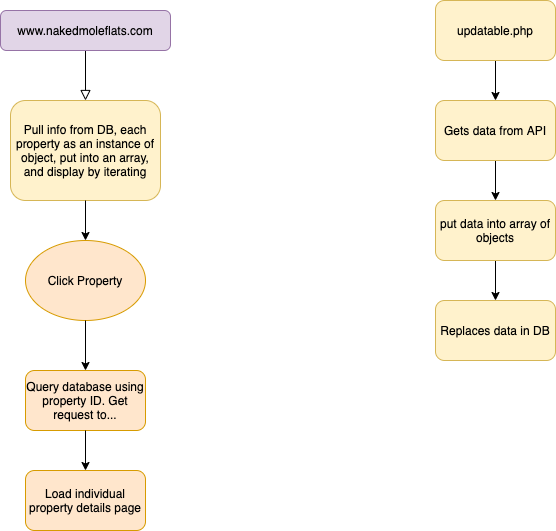

The diagram above was exported from draw.io. Its source (the exported page's mxGraphModel, read from the mxfile embedded in the PNG):
<mxGraphModel dx="1426" dy="722" grid="1" gridSize="10" guides="1" tooltips="1" connect="1" arrows="1" fold="1" page="1" pageScale="1" pageWidth="827" pageHeight="1169" math="0" shadow="0">
  <root>
    <mxCell id="WIyWlLk6GJQsqaUBKTNV-0" />
    <mxCell id="WIyWlLk6GJQsqaUBKTNV-1" parent="WIyWlLk6GJQsqaUBKTNV-0" />
    <mxCell id="WIyWlLk6GJQsqaUBKTNV-2" value="" style="rounded=0;html=1;jettySize=auto;orthogonalLoop=1;fontSize=11;endArrow=block;endFill=0;endSize=8;strokeWidth=1;shadow=0;labelBackgroundColor=none;edgeStyle=orthogonalEdgeStyle;" parent="WIyWlLk6GJQsqaUBKTNV-1" source="WIyWlLk6GJQsqaUBKTNV-3" edge="1">
      <mxGeometry relative="1" as="geometry">
        <mxPoint x="220" y="170" as="targetPoint" />
      </mxGeometry>
    </mxCell>
    <mxCell id="WIyWlLk6GJQsqaUBKTNV-3" value="www.nakedmoleflats.com" style="rounded=1;whiteSpace=wrap;html=1;fontSize=12;glass=0;strokeWidth=1;shadow=0;fillColor=#e1d5e7;strokeColor=#9673a6;" parent="WIyWlLk6GJQsqaUBKTNV-1" vertex="1">
      <mxGeometry x="135" y="80" width="170" height="40" as="geometry" />
    </mxCell>
    <mxCell id="7-hJc-O_EeLbVl9WIrqL-6" value="Pull info from DB, each property as an instance of object, put into an array, and display by iterating" style="rounded=1;whiteSpace=wrap;html=1;fillColor=#fff2cc;strokeColor=#d6b656;" vertex="1" parent="WIyWlLk6GJQsqaUBKTNV-1">
      <mxGeometry x="145" y="170" width="150" height="100" as="geometry" />
    </mxCell>
    <mxCell id="7-hJc-O_EeLbVl9WIrqL-9" value="" style="endArrow=classic;html=1;exitX=0.5;exitY=1;exitDx=0;exitDy=0;" edge="1" parent="WIyWlLk6GJQsqaUBKTNV-1" source="7-hJc-O_EeLbVl9WIrqL-6">
      <mxGeometry width="50" height="50" relative="1" as="geometry">
        <mxPoint x="390" y="360" as="sourcePoint" />
        <mxPoint x="220" y="310" as="targetPoint" />
      </mxGeometry>
    </mxCell>
    <mxCell id="7-hJc-O_EeLbVl9WIrqL-10" value="Click Property&lt;br&gt;" style="ellipse;whiteSpace=wrap;html=1;fillColor=#ffe6cc;strokeColor=#d79b00;" vertex="1" parent="WIyWlLk6GJQsqaUBKTNV-1">
      <mxGeometry x="160" y="310" width="120" height="80" as="geometry" />
    </mxCell>
    <mxCell id="7-hJc-O_EeLbVl9WIrqL-11" value="" style="endArrow=classic;html=1;exitX=0.5;exitY=1;exitDx=0;exitDy=0;entryX=0.5;entryY=0;entryDx=0;entryDy=0;" edge="1" parent="WIyWlLk6GJQsqaUBKTNV-1" source="7-hJc-O_EeLbVl9WIrqL-10" target="7-hJc-O_EeLbVl9WIrqL-13">
      <mxGeometry width="50" height="50" relative="1" as="geometry">
        <mxPoint x="390" y="430" as="sourcePoint" />
        <mxPoint x="220" y="440" as="targetPoint" />
      </mxGeometry>
    </mxCell>
    <mxCell id="7-hJc-O_EeLbVl9WIrqL-12" value="Load individual property details page" style="rounded=1;whiteSpace=wrap;html=1;fillColor=#ffe6cc;strokeColor=#d79b00;" vertex="1" parent="WIyWlLk6GJQsqaUBKTNV-1">
      <mxGeometry x="160" y="540" width="120" height="60" as="geometry" />
    </mxCell>
    <mxCell id="7-hJc-O_EeLbVl9WIrqL-13" value="Query database using property ID. Get request to..." style="rounded=1;whiteSpace=wrap;html=1;fillColor=#ffe6cc;strokeColor=#d79b00;" vertex="1" parent="WIyWlLk6GJQsqaUBKTNV-1">
      <mxGeometry x="160" y="440" width="120" height="60" as="geometry" />
    </mxCell>
    <mxCell id="7-hJc-O_EeLbVl9WIrqL-14" value="" style="endArrow=classic;html=1;exitX=0.5;exitY=1;exitDx=0;exitDy=0;entryX=0.5;entryY=0;entryDx=0;entryDy=0;" edge="1" parent="WIyWlLk6GJQsqaUBKTNV-1" source="7-hJc-O_EeLbVl9WIrqL-13" target="7-hJc-O_EeLbVl9WIrqL-12">
      <mxGeometry width="50" height="50" relative="1" as="geometry">
        <mxPoint x="390" y="550" as="sourcePoint" />
        <mxPoint x="440" y="500" as="targetPoint" />
      </mxGeometry>
    </mxCell>
    <mxCell id="7-hJc-O_EeLbVl9WIrqL-21" style="edgeStyle=orthogonalEdgeStyle;rounded=0;orthogonalLoop=1;jettySize=auto;html=1;exitX=0.5;exitY=1;exitDx=0;exitDy=0;entryX=0.5;entryY=0;entryDx=0;entryDy=0;" edge="1" parent="WIyWlLk6GJQsqaUBKTNV-1" source="7-hJc-O_EeLbVl9WIrqL-15" target="7-hJc-O_EeLbVl9WIrqL-17">
      <mxGeometry relative="1" as="geometry" />
    </mxCell>
    <mxCell id="7-hJc-O_EeLbVl9WIrqL-15" value="updatable.php" style="rounded=1;whiteSpace=wrap;html=1;fillColor=#fff2cc;strokeColor=#d6b656;" vertex="1" parent="WIyWlLk6GJQsqaUBKTNV-1">
      <mxGeometry x="570" y="70" width="120" height="60" as="geometry" />
    </mxCell>
    <mxCell id="7-hJc-O_EeLbVl9WIrqL-22" style="edgeStyle=orthogonalEdgeStyle;rounded=0;orthogonalLoop=1;jettySize=auto;html=1;exitX=0.5;exitY=1;exitDx=0;exitDy=0;entryX=0.5;entryY=0;entryDx=0;entryDy=0;" edge="1" parent="WIyWlLk6GJQsqaUBKTNV-1" source="7-hJc-O_EeLbVl9WIrqL-17" target="7-hJc-O_EeLbVl9WIrqL-18">
      <mxGeometry relative="1" as="geometry" />
    </mxCell>
    <mxCell id="7-hJc-O_EeLbVl9WIrqL-17" value="Gets data from API&lt;br&gt;" style="rounded=1;whiteSpace=wrap;html=1;fillColor=#fff2cc;strokeColor=#d6b656;" vertex="1" parent="WIyWlLk6GJQsqaUBKTNV-1">
      <mxGeometry x="570" y="170" width="120" height="60" as="geometry" />
    </mxCell>
    <mxCell id="7-hJc-O_EeLbVl9WIrqL-23" style="edgeStyle=orthogonalEdgeStyle;rounded=0;orthogonalLoop=1;jettySize=auto;html=1;exitX=0.5;exitY=1;exitDx=0;exitDy=0;entryX=0.5;entryY=0;entryDx=0;entryDy=0;" edge="1" parent="WIyWlLk6GJQsqaUBKTNV-1" source="7-hJc-O_EeLbVl9WIrqL-18" target="7-hJc-O_EeLbVl9WIrqL-19">
      <mxGeometry relative="1" as="geometry" />
    </mxCell>
    <mxCell id="7-hJc-O_EeLbVl9WIrqL-18" value="put data into array of objects&lt;br&gt;" style="rounded=1;whiteSpace=wrap;html=1;fillColor=#fff2cc;strokeColor=#d6b656;" vertex="1" parent="WIyWlLk6GJQsqaUBKTNV-1">
      <mxGeometry x="570" y="270" width="120" height="60" as="geometry" />
    </mxCell>
    <mxCell id="7-hJc-O_EeLbVl9WIrqL-19" value="Replaces data in DB&lt;br&gt;" style="rounded=1;whiteSpace=wrap;html=1;fillColor=#fff2cc;strokeColor=#d6b656;" vertex="1" parent="WIyWlLk6GJQsqaUBKTNV-1">
      <mxGeometry x="570" y="370" width="120" height="60" as="geometry" />
    </mxCell>
  </root>
</mxGraphModel>